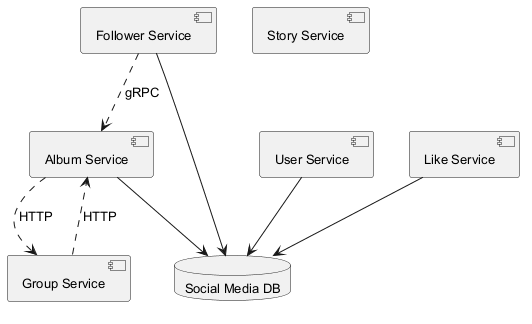

The diagram above was rendered by PlantUML. Its source (embedded in the PNG):
@startuml
skinparam backgroundColor #FFFFFF
skinparam classBackgroundColor #F3E5F5
skinparam classBorderColor #6A1B9A
skinparam defaultFontSize 13
component "Album Service" as C_AlbumService
component "Group Service" as C_GroupService
component "Follower Service" as C_FollowerService
component "User Service" as C_UserService
component "Story Service" as C_StoryService
component "Like Service" as C_LikeService
database "Social Media DB" as DB_social_media
C_AlbumService --> DB_social_media
C_FollowerService --> DB_social_media
C_UserService --> DB_social_media
C_LikeService --> DB_social_media
C_AlbumService ..> C_GroupService : HTTP
C_GroupService ..> C_AlbumService : HTTP
C_FollowerService ..> C_AlbumService : gRPC
@enduml